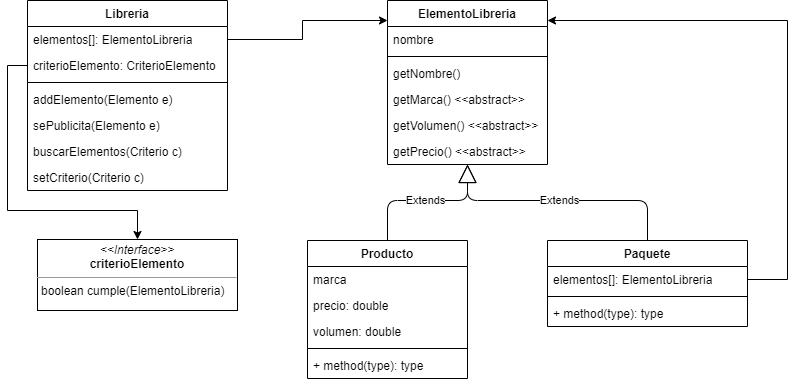

The diagram above was exported from draw.io. Its source (the exported page's mxGraphModel, read from the mxfile embedded in the PNG):
<mxGraphModel dx="1278" dy="624" grid="1" gridSize="10" guides="1" tooltips="1" connect="1" arrows="1" fold="1" page="1" pageScale="1" pageWidth="827" pageHeight="1169" math="0" shadow="0">
  <root>
    <mxCell id="0" />
    <mxCell id="1" parent="0" />
    <mxCell id="ZJWxdor7ElINfBuq3OaN-1" value="Libreria" style="swimlane;fontStyle=1;align=center;verticalAlign=top;childLayout=stackLayout;horizontal=1;startSize=26;horizontalStack=0;resizeParent=1;resizeParentMax=0;resizeLast=0;collapsible=1;marginBottom=0;" vertex="1" parent="1">
      <mxGeometry x="40" y="40" width="200" height="190" as="geometry" />
    </mxCell>
    <mxCell id="ZJWxdor7ElINfBuq3OaN-2" value="elementos[]: ElementoLibreria" style="text;strokeColor=none;fillColor=none;align=left;verticalAlign=top;spacingLeft=4;spacingRight=4;overflow=hidden;rotatable=0;points=[[0,0.5],[1,0.5]];portConstraint=eastwest;" vertex="1" parent="ZJWxdor7ElINfBuq3OaN-1">
      <mxGeometry y="26" width="200" height="26" as="geometry" />
    </mxCell>
    <mxCell id="ZJWxdor7ElINfBuq3OaN-5" value="criterioElemento: CriterioElemento" style="text;strokeColor=none;fillColor=none;align=left;verticalAlign=top;spacingLeft=4;spacingRight=4;overflow=hidden;rotatable=0;points=[[0,0.5],[1,0.5]];portConstraint=eastwest;" vertex="1" parent="ZJWxdor7ElINfBuq3OaN-1">
      <mxGeometry y="52" width="200" height="26" as="geometry" />
    </mxCell>
    <mxCell id="ZJWxdor7ElINfBuq3OaN-3" value="" style="line;strokeWidth=1;fillColor=none;align=left;verticalAlign=middle;spacingTop=-1;spacingLeft=3;spacingRight=3;rotatable=0;labelPosition=right;points=[];portConstraint=eastwest;" vertex="1" parent="ZJWxdor7ElINfBuq3OaN-1">
      <mxGeometry y="78" width="200" height="8" as="geometry" />
    </mxCell>
    <mxCell id="ZJWxdor7ElINfBuq3OaN-4" value="addElemento(Elemento e)" style="text;strokeColor=none;fillColor=none;align=left;verticalAlign=top;spacingLeft=4;spacingRight=4;overflow=hidden;rotatable=0;points=[[0,0.5],[1,0.5]];portConstraint=eastwest;" vertex="1" parent="ZJWxdor7ElINfBuq3OaN-1">
      <mxGeometry y="86" width="200" height="26" as="geometry" />
    </mxCell>
    <mxCell id="ZJWxdor7ElINfBuq3OaN-6" value="sePublicita(Elemento e)" style="text;strokeColor=none;fillColor=none;align=left;verticalAlign=top;spacingLeft=4;spacingRight=4;overflow=hidden;rotatable=0;points=[[0,0.5],[1,0.5]];portConstraint=eastwest;" vertex="1" parent="ZJWxdor7ElINfBuq3OaN-1">
      <mxGeometry y="112" width="200" height="26" as="geometry" />
    </mxCell>
    <mxCell id="ZJWxdor7ElINfBuq3OaN-7" value="buscarElementos(Criterio c)" style="text;strokeColor=none;fillColor=none;align=left;verticalAlign=top;spacingLeft=4;spacingRight=4;overflow=hidden;rotatable=0;points=[[0,0.5],[1,0.5]];portConstraint=eastwest;" vertex="1" parent="ZJWxdor7ElINfBuq3OaN-1">
      <mxGeometry y="138" width="200" height="26" as="geometry" />
    </mxCell>
    <mxCell id="ZJWxdor7ElINfBuq3OaN-28" value="setCriterio(Criterio c)" style="text;strokeColor=none;fillColor=none;align=left;verticalAlign=top;spacingLeft=4;spacingRight=4;overflow=hidden;rotatable=0;points=[[0,0.5],[1,0.5]];portConstraint=eastwest;" vertex="1" parent="ZJWxdor7ElINfBuq3OaN-1">
      <mxGeometry y="164" width="200" height="26" as="geometry" />
    </mxCell>
    <mxCell id="ZJWxdor7ElINfBuq3OaN-8" value="ElementoLibreria" style="swimlane;fontStyle=1;align=center;verticalAlign=top;childLayout=stackLayout;horizontal=1;startSize=26;horizontalStack=0;resizeParent=1;resizeParentMax=0;resizeLast=0;collapsible=1;marginBottom=0;" vertex="1" parent="1">
      <mxGeometry x="400" y="40" width="160" height="164" as="geometry" />
    </mxCell>
    <mxCell id="ZJWxdor7ElINfBuq3OaN-13" value="nombre" style="text;strokeColor=none;fillColor=none;align=left;verticalAlign=top;spacingLeft=4;spacingRight=4;overflow=hidden;rotatable=0;points=[[0,0.5],[1,0.5]];portConstraint=eastwest;" vertex="1" parent="ZJWxdor7ElINfBuq3OaN-8">
      <mxGeometry y="26" width="160" height="26" as="geometry" />
    </mxCell>
    <mxCell id="ZJWxdor7ElINfBuq3OaN-10" value="" style="line;strokeWidth=1;fillColor=none;align=left;verticalAlign=middle;spacingTop=-1;spacingLeft=3;spacingRight=3;rotatable=0;labelPosition=right;points=[];portConstraint=eastwest;" vertex="1" parent="ZJWxdor7ElINfBuq3OaN-8">
      <mxGeometry y="52" width="160" height="8" as="geometry" />
    </mxCell>
    <mxCell id="ZJWxdor7ElINfBuq3OaN-11" value="getNombre()" style="text;strokeColor=none;fillColor=none;align=left;verticalAlign=top;spacingLeft=4;spacingRight=4;overflow=hidden;rotatable=0;points=[[0,0.5],[1,0.5]];portConstraint=eastwest;" vertex="1" parent="ZJWxdor7ElINfBuq3OaN-8">
      <mxGeometry y="60" width="160" height="26" as="geometry" />
    </mxCell>
    <mxCell id="ZJWxdor7ElINfBuq3OaN-25" value="getMarca() &lt;&lt;abstract&gt;&gt;" style="text;strokeColor=none;fillColor=none;align=left;verticalAlign=top;spacingLeft=4;spacingRight=4;overflow=hidden;rotatable=0;points=[[0,0.5],[1,0.5]];portConstraint=eastwest;" vertex="1" parent="ZJWxdor7ElINfBuq3OaN-8">
      <mxGeometry y="86" width="160" height="26" as="geometry" />
    </mxCell>
    <mxCell id="ZJWxdor7ElINfBuq3OaN-26" value="getVolumen() &lt;&lt;abstract&gt;&gt;" style="text;strokeColor=none;fillColor=none;align=left;verticalAlign=top;spacingLeft=4;spacingRight=4;overflow=hidden;rotatable=0;points=[[0,0.5],[1,0.5]];portConstraint=eastwest;" vertex="1" parent="ZJWxdor7ElINfBuq3OaN-8">
      <mxGeometry y="112" width="160" height="26" as="geometry" />
    </mxCell>
    <mxCell id="ZJWxdor7ElINfBuq3OaN-27" value="getPrecio() &lt;&lt;abstract&gt;&gt;" style="text;strokeColor=none;fillColor=none;align=left;verticalAlign=top;spacingLeft=4;spacingRight=4;overflow=hidden;rotatable=0;points=[[0,0.5],[1,0.5]];portConstraint=eastwest;" vertex="1" parent="ZJWxdor7ElINfBuq3OaN-8">
      <mxGeometry y="138" width="160" height="26" as="geometry" />
    </mxCell>
    <mxCell id="ZJWxdor7ElINfBuq3OaN-12" value="Producto" style="swimlane;fontStyle=1;align=center;verticalAlign=top;childLayout=stackLayout;horizontal=1;startSize=26;horizontalStack=0;resizeParent=1;resizeParentMax=0;resizeLast=0;collapsible=1;marginBottom=0;" vertex="1" parent="1">
      <mxGeometry x="320" y="280" width="160" height="138" as="geometry" />
    </mxCell>
    <mxCell id="ZJWxdor7ElINfBuq3OaN-17" value="marca" style="text;strokeColor=none;fillColor=none;align=left;verticalAlign=top;spacingLeft=4;spacingRight=4;overflow=hidden;rotatable=0;points=[[0,0.5],[1,0.5]];portConstraint=eastwest;" vertex="1" parent="ZJWxdor7ElINfBuq3OaN-12">
      <mxGeometry y="26" width="160" height="26" as="geometry" />
    </mxCell>
    <mxCell id="ZJWxdor7ElINfBuq3OaN-18" value="precio: double" style="text;strokeColor=none;fillColor=none;align=left;verticalAlign=top;spacingLeft=4;spacingRight=4;overflow=hidden;rotatable=0;points=[[0,0.5],[1,0.5]];portConstraint=eastwest;" vertex="1" parent="ZJWxdor7ElINfBuq3OaN-12">
      <mxGeometry y="52" width="160" height="26" as="geometry" />
    </mxCell>
    <mxCell id="ZJWxdor7ElINfBuq3OaN-19" value="volumen: double" style="text;strokeColor=none;fillColor=none;align=left;verticalAlign=top;spacingLeft=4;spacingRight=4;overflow=hidden;rotatable=0;points=[[0,0.5],[1,0.5]];portConstraint=eastwest;" vertex="1" parent="ZJWxdor7ElINfBuq3OaN-12">
      <mxGeometry y="78" width="160" height="26" as="geometry" />
    </mxCell>
    <mxCell id="ZJWxdor7ElINfBuq3OaN-14" value="" style="line;strokeWidth=1;fillColor=none;align=left;verticalAlign=middle;spacingTop=-1;spacingLeft=3;spacingRight=3;rotatable=0;labelPosition=right;points=[];portConstraint=eastwest;" vertex="1" parent="ZJWxdor7ElINfBuq3OaN-12">
      <mxGeometry y="104" width="160" height="8" as="geometry" />
    </mxCell>
    <mxCell id="ZJWxdor7ElINfBuq3OaN-15" value="+ method(type): type" style="text;strokeColor=none;fillColor=none;align=left;verticalAlign=top;spacingLeft=4;spacingRight=4;overflow=hidden;rotatable=0;points=[[0,0.5],[1,0.5]];portConstraint=eastwest;" vertex="1" parent="ZJWxdor7ElINfBuq3OaN-12">
      <mxGeometry y="112" width="160" height="26" as="geometry" />
    </mxCell>
    <mxCell id="ZJWxdor7ElINfBuq3OaN-20" value="Paquete" style="swimlane;fontStyle=1;align=center;verticalAlign=top;childLayout=stackLayout;horizontal=1;startSize=26;horizontalStack=0;resizeParent=1;resizeParentMax=0;resizeLast=0;collapsible=1;marginBottom=0;" vertex="1" parent="1">
      <mxGeometry x="560" y="280" width="200" height="86" as="geometry" />
    </mxCell>
    <mxCell id="ZJWxdor7ElINfBuq3OaN-21" value="elementos[]: ElementoLibreria" style="text;strokeColor=none;fillColor=none;align=left;verticalAlign=top;spacingLeft=4;spacingRight=4;overflow=hidden;rotatable=0;points=[[0,0.5],[1,0.5]];portConstraint=eastwest;" vertex="1" parent="ZJWxdor7ElINfBuq3OaN-20">
      <mxGeometry y="26" width="200" height="26" as="geometry" />
    </mxCell>
    <mxCell id="ZJWxdor7ElINfBuq3OaN-22" value="" style="line;strokeWidth=1;fillColor=none;align=left;verticalAlign=middle;spacingTop=-1;spacingLeft=3;spacingRight=3;rotatable=0;labelPosition=right;points=[];portConstraint=eastwest;" vertex="1" parent="ZJWxdor7ElINfBuq3OaN-20">
      <mxGeometry y="52" width="200" height="8" as="geometry" />
    </mxCell>
    <mxCell id="ZJWxdor7ElINfBuq3OaN-23" value="+ method(type): type" style="text;strokeColor=none;fillColor=none;align=left;verticalAlign=top;spacingLeft=4;spacingRight=4;overflow=hidden;rotatable=0;points=[[0,0.5],[1,0.5]];portConstraint=eastwest;" vertex="1" parent="ZJWxdor7ElINfBuq3OaN-20">
      <mxGeometry y="60" width="200" height="26" as="geometry" />
    </mxCell>
    <mxCell id="ZJWxdor7ElINfBuq3OaN-24" style="edgeStyle=orthogonalEdgeStyle;rounded=0;orthogonalLoop=1;jettySize=auto;html=1;" edge="1" parent="1" source="ZJWxdor7ElINfBuq3OaN-21" target="ZJWxdor7ElINfBuq3OaN-8">
      <mxGeometry relative="1" as="geometry">
        <Array as="points">
          <mxPoint x="800" y="319" />
          <mxPoint x="800" y="60" />
        </Array>
      </mxGeometry>
    </mxCell>
    <mxCell id="ZJWxdor7ElINfBuq3OaN-29" style="edgeStyle=orthogonalEdgeStyle;rounded=0;orthogonalLoop=1;jettySize=auto;html=1;" edge="1" parent="1" source="ZJWxdor7ElINfBuq3OaN-2" target="ZJWxdor7ElINfBuq3OaN-8">
      <mxGeometry relative="1" as="geometry">
        <Array as="points">
          <mxPoint x="315" y="79" />
          <mxPoint x="315" y="60" />
        </Array>
      </mxGeometry>
    </mxCell>
    <mxCell id="ZJWxdor7ElINfBuq3OaN-30" value="Extends" style="endArrow=block;endSize=16;endFill=0;html=1;" edge="1" parent="1" source="ZJWxdor7ElINfBuq3OaN-12" target="ZJWxdor7ElINfBuq3OaN-8">
      <mxGeometry width="160" relative="1" as="geometry">
        <mxPoint x="330" y="320" as="sourcePoint" />
        <mxPoint x="490" y="320" as="targetPoint" />
        <Array as="points">
          <mxPoint x="400" y="240" />
          <mxPoint x="480" y="240" />
        </Array>
      </mxGeometry>
    </mxCell>
    <mxCell id="ZJWxdor7ElINfBuq3OaN-31" value="Extends" style="endArrow=block;endSize=16;endFill=0;html=1;" edge="1" parent="1" source="ZJWxdor7ElINfBuq3OaN-20" target="ZJWxdor7ElINfBuq3OaN-8">
      <mxGeometry width="160" relative="1" as="geometry">
        <mxPoint x="410" y="290" as="sourcePoint" />
        <mxPoint x="490" y="214" as="targetPoint" />
        <Array as="points">
          <mxPoint x="660" y="240" />
          <mxPoint x="480" y="240" />
        </Array>
      </mxGeometry>
    </mxCell>
    <mxCell id="ZJWxdor7ElINfBuq3OaN-32" value="&lt;p style=&quot;margin: 0px ; margin-top: 4px ; text-align: center&quot;&gt;&lt;i&gt;&amp;lt;&amp;lt;Interface&amp;gt;&amp;gt;&lt;/i&gt;&lt;br&gt;&lt;b&gt;criterioElemento&lt;/b&gt;&lt;/p&gt;&lt;hr size=&quot;1&quot;&gt;&lt;p style=&quot;margin: 0px ; margin-left: 4px&quot;&gt;&lt;/p&gt;&lt;p style=&quot;margin: 0px ; margin-left: 4px&quot;&gt;boolean cumple(ElementoLibreria)&lt;br&gt;&lt;br&gt;&lt;/p&gt;" style="verticalAlign=top;align=left;overflow=fill;fontSize=12;fontFamily=Helvetica;html=1;" vertex="1" parent="1">
      <mxGeometry x="50" y="279" width="200" height="71" as="geometry" />
    </mxCell>
    <mxCell id="ZJWxdor7ElINfBuq3OaN-34" style="edgeStyle=orthogonalEdgeStyle;rounded=0;orthogonalLoop=1;jettySize=auto;html=1;" edge="1" parent="1" source="ZJWxdor7ElINfBuq3OaN-5" target="ZJWxdor7ElINfBuq3OaN-32">
      <mxGeometry relative="1" as="geometry">
        <Array as="points">
          <mxPoint x="20" y="105" />
          <mxPoint x="20" y="250" />
          <mxPoint x="150" y="250" />
        </Array>
      </mxGeometry>
    </mxCell>
  </root>
</mxGraphModel>